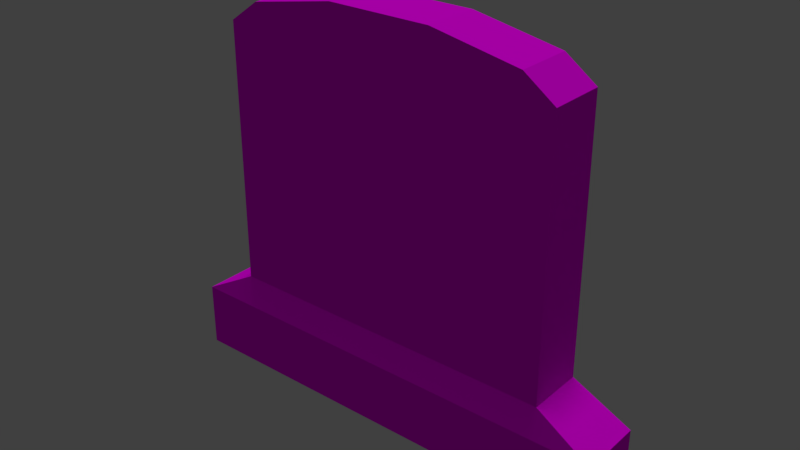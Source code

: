 # Source: GraveStone.blend  (saved by Blender 2.78.0; exported with 4.5.12 LTS)
import bpy
from mathutils import Matrix  # noqa: F401  (used for matrix-valued properties, if any)

bpy.ops.wm.read_factory_settings(use_empty=True)
scene = bpy.context.scene
scene.name = 'Scene'

# ---- collections
col_collection_1 = bpy.data.collections.new('Collection 1'); scene.collection.children.link(col_collection_1)

# ---- images (referenced by path relative to the original .blend; pixels are not part of the script)
import os
ASSET_DIR = os.environ.get("B2B_ASSET_DIR", "")  # directory of the original .blend (textures are referenced by path, not embedded)
HERE = os.path.dirname(os.path.abspath(__file__))  # packed textures are extracted next to this script under _unpacked/

def load_image(name, relpath, width, height, colorspace="sRGB"):
    """Load a texture the original file referenced (path relative to the .blend, or extracted next to this script)."""
    p = next((c for c in (os.path.join(HERE, relpath), os.path.join(ASSET_DIR, relpath)) if relpath and os.path.exists(c)), "")
    if p:
        img = bpy.data.images.load(p, check_existing=True)
        img.name = name
    else:  # same state as the original file: an image datablock whose file is absent (Cycles renders it pink)
        img = bpy.data.images.new(name, width, height)
        img.source = "FILE"
        img.filepath = "//" + (relpath or name)
    img.colorspace_settings.name = colorspace
    return img
img_texturescom_marblebase0016_2_m_png = load_image('TexturesCom_MarbleBase0016_2_M.png', 'TexturesCom_MarbleBase0016_2_M.png', 1024, 1024, 'sRGB')

# ---- materials (node trees are filled in below, after node groups)
mat_gravestone = bpy.data.materials.new('GraveStone')
mat_gravestone.alpha_threshold = 0.0
mat_gravestone.roughness = 0.5

# ---- material node trees
mat_gravestone.use_nodes = True; mat_gravestone.node_tree.nodes.clear()
_N = mat_gravestone.node_tree.nodes; _L = mat_gravestone.node_tree.links
n0 = _N.new('ShaderNodeOutputMaterial'); n0.name = 'Material Output'; n0.location = (300, 300)
n1 = _N.new('ShaderNodeBsdfDiffuse'); n1.name = 'Diffuse BSDF'; n1.location = (10, 300)
n2 = _N.new('ShaderNodeTexImage'); n2.name = 'Image Texture'; n2.location = (-268, 620)
n2.width = 140
n2.image = img_texturescom_marblebase0016_2_m_png
_L.new(n1.outputs[0], n0.inputs[0])
_L.new(n2.outputs[0], n1.inputs[0])
n0.is_active_output = True

# ---- world
world_world = bpy.data.worlds.new('World'); scene.world = world_world
world_world.color = (0.05088, 0.05088, 0.05088)
world_world.use_sun_shadow = False
world_world.sun_shadow_jitter_overblur = 0.0
world_world.cycles.sampling_method = 'MANUAL'

# ---- lights
light_hemi = bpy.data.lights.new('Hemi', 'SUN')
light_hemi.transmission_factor = 0.0
light_hemi.angle = 0.1993
light_hemi.energy = 1.0
light_hemi.shadow_buffer_clip_start = 0.5
light_hemi.shadow_soft_size = 0.1
light_hemi.shadow_cascade_max_distance = 1000.0

# ---- meshes
me_cube = bpy.data.meshes.new('Cube')
me_cube.from_pydata([(-0.7205, -0.09844, 0.01398), (-0.7205, -0.09844, 0.2237), (-0.7205, 0.1113, 0.01398), (-0.7205, 0.1113, 0.2237), (0.7333, -0.09844, 0.01398), (0.7333, -0.09844, 0.2237), (0.7333, 0.1113, 0.01398), (0.7333, 0.1113, 0.2237), (-0.5384, -0.08462, 0.3248), (-0.5384, 0.09748, 0.3248), (0.5512, -0.08462, 0.3248), (0.5512, 0.09748, 0.3248), (-0.5384, -0.08462, 1.168), (-0.5384, 0.09748, 1.168), (0.5512, -0.08462, 1.168), (0.5512, 0.09748, 1.168), (-0.44, -0.08462, 1.238), (-0.44, 0.09748, 1.238), (0.4528, -0.08462, 1.238), (0.4528, 0.09748, 1.238), (-0.1594, -0.08462, 1.29), (-0.1594, 0.09748, 1.29), (0.1722, -0.08462, 1.29), (0.1722, 0.09748, 1.29)], [], [(0, 1, 3, 2), (2, 3, 7, 6), (6, 7, 5, 4), (4, 5, 1, 0), (7, 3, 9, 11), (10, 11, 15, 14), (5, 7, 11, 10), (3, 1, 8, 9), (1, 5, 10, 8), (12, 14, 18, 16), (9, 8, 12, 13), (8, 10, 14, 12), (11, 9, 13, 15), (19, 17, 21, 23), (15, 13, 17, 19), (14, 15, 19, 18), (13, 12, 16, 17), (23, 21, 20, 22), (18, 19, 23, 22), (17, 16, 20, 21), (16, 18, 22, 20)])
_uv = me_cube.uv_layers.new(name='UVMap')
_uv.uv.foreach_set('vector', [-1.339, 1.554, -1.129, 1.554, -1.129, 1.764, -1.339, 1.764, -1.339, 0.2711, -1.339, 0.06067, 0.1195, 0.06067, 0.1195, 0.2711, 2.339, 1.764, 2.129, 1.764, 2.129, 1.554, 2.339, 1.554, 0.1195, 0.2719, 0.1195, 0.4823, -1.339, 0.4823, -1.339, 0.2719, 0.1195, 0.06067, -1.339, 0.06067, -1.157, -0.04174, -0.06326, -0.04174, 1.92, 1.568, 1.92, 1.75, 1.074, 1.75, 1.074, 1.568, 2.129, 1.554, 2.129, 1.764, 1.92, 1.75, 1.92, 1.568, -1.129, 1.764, -1.129, 1.554, -0.9199, 1.568, -0.9199, 1.75, -1.339, 0.4823, 0.1195, 0.4823, -0.06326, 0.5847, -1.157, 0.5847, -1.157, 1.43, -0.06326, 1.43, -0.162, 1.501, -1.058, 1.501, -0.9199, 1.75, -0.9199, 1.568, -0.07425, 1.568, -0.07425, 1.75, -1.157, 0.5847, -0.06326, 0.5847, -0.06326, 1.43, -1.157, 1.43, -0.06326, -0.04174, -1.157, -0.04174, -1.157, -0.8874, -0.06326, -0.8874, -0.162, -0.9584, -1.058, -0.9584, -0.7763, -1.01, -0.4436, -1.01, -0.06326, -0.8874, -1.157, -0.8874, -1.058, -0.9584, -0.162, -0.9584, 1.074, 1.568, 1.074, 1.75, 0.9526, 1.75, 0.9526, 1.568, -0.07425, 1.75, -0.07425, 1.568, 0.04739, 1.568, 0.04739, 1.75, 0.6664, 1.75, 0.3336, 1.75, 0.3336, 1.568, 0.6664, 1.568, 0.9526, 1.568, 0.9526, 1.75, 0.6664, 1.75, 0.6664, 1.568, 0.04739, 1.75, 0.04739, 1.568, 0.3336, 1.568, 0.3336, 1.75, -1.058, 1.501, -0.162, 1.501, -0.4436, 1.553, -0.7763, 1.553])
me_cube.materials.append(mat_gravestone)
me_cube.use_remesh_preserve_volume = False
me_cube.use_remesh_preserve_attributes = False
me_cube.use_mirror_vertex_groups = False
me_cube.update()

# ---- objects
ob_hemi = bpy.data.objects.new('Hemi', light_hemi)
ob_gravestone = bpy.data.objects.new('GraveStone', me_cube)

# ---- transforms, parenting, visibility, modifiers, constraints
ob_hemi.location = (0.0, 0.0, 0.0)
ob_hemi.lineart.crease_threshold = 0.0
ob_gravestone.location = (0.0, 0.0, 0.0)
ob_gravestone.lineart.crease_threshold = 0.0

# ---- collection membership
col_collection_1.objects.link(ob_hemi)
col_collection_1.objects.link(ob_gravestone)

# ---- scene / render settings (as saved in the file)
scene.frame_start = 1; scene.frame_end = 250; scene.frame_set(31)
scene.render.engine = 'CYCLES'
scene.render.resolution_percentage = 50
scene.render.dither_intensity = 0.0
scene.cycles.use_denoising = False
scene.cycles.samples = 128
scene.cycles.sampling_pattern = 'TABULATED_SOBOL'
scene.cycles.light_sampling_threshold = 0.0
scene.cycles.use_adaptive_sampling = False
scene.cycles.use_light_tree = False
scene.cycles.blur_glossy = 0.0
scene.cycles.sample_clamp_indirect = 0.0
scene.view_settings.view_transform = 'Standard'
bpy.context.view_layer.update()

# ---- added for rendering (the .blend has no active camera): camera
cam_auto = bpy.data.cameras.new('AutoCamera')
cam_auto.lens = 50.0
cam_auto.sensor_width = 36.0
cam_auto.clip_end = 1000.0
ob_auto_camera = bpy.data.objects.new('AutoCamera', cam_auto)
scene.collection.objects.link(ob_auto_camera)
ob_auto_camera.location = (1.80654, -2.15369, 2.09198)
ob_auto_camera.rotation_euler = (1.09748, -7.21219e-08, 0.694738)
scene.camera = ob_auto_camera
bpy.context.view_layer.update()
